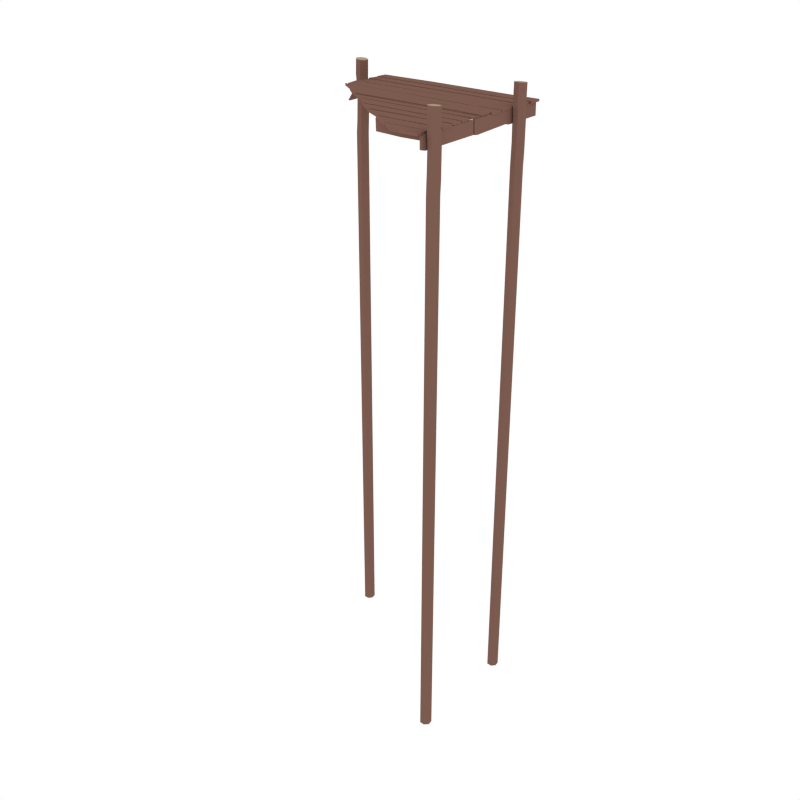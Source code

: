 # Source: DockCorner.blend  (saved by Blender 2.93.21; exported with 4.5.12 LTS)
import bpy
from mathutils import Matrix  # noqa: F401  (used for matrix-valued properties, if any)

bpy.ops.wm.read_factory_settings(use_empty=True)
scene = bpy.context.scene
scene.name = 'Scene'

# ---- collections
col_collection_1 = bpy.data.collections.new('Collection 1'); scene.collection.children.link(col_collection_1)

# ---- materials (node trees are filled in below, after node groups)
mat_wood = bpy.data.materials.new('Wood')
mat_wood.alpha_threshold = 0.0
mat_wood.diffuse_color = (0.2019, 0.104, 0.07929, 1.0)
mat_wood.roughness = 0.5
mat_lightwood = bpy.data.materials.new('LightWood')
mat_lightwood.alpha_threshold = 0.0
mat_lightwood.diffuse_color = (0.402, 0.32, 0.2153, 1.0)
mat_lightwood.roughness = 0.5
mat_string = bpy.data.materials.new('String')
mat_string.alpha_threshold = 0.0
mat_string.diffuse_color = (0.3032, 0.2339, 0.1387, 1.0)
mat_string.roughness = 0.5
mat_darkwood = bpy.data.materials.new('DarkWood')
mat_darkwood.alpha_threshold = 0.0
mat_darkwood.diffuse_color = (0.1193, 0.06328, 0.05077, 1.0)
mat_darkwood.roughness = 0.5

# ---- material node trees

# ---- world
world_world = bpy.data.worlds.new('World'); scene.world = world_world
world_world.color = (1.0, 1.0, 1.0)
world_world.use_sun_shadow = False
world_world.sun_shadow_jitter_overblur = 0.0
world_world.cycles.sampling_method = 'NONE'
world_world.cycles.sample_map_resolution = 256

# ---- meshes
me_cylinder_003 = bpy.data.meshes.new('Cylinder.003')
me_cylinder_003.from_pydata([(-10.07, 8.887, -0.1835), (-10.07, 8.887, 3.822), (-10.44, 8.712, -0.1835), (-10.44, 8.712, 4.058), (-10.53, 8.319, -0.1835), (-10.53, 8.319, 4.442), (-10.28, 8.004, -0.1835), (-10.28, 8.004, 4.216), (-9.873, 8.004, -0.1835), (-9.873, 8.004, 4.058), (-9.621, 8.319, -0.1835), (-9.621, 8.319, 4.058), (-9.711, 8.712, -0.1835), (-9.711, 8.712, 3.822), (-10.07, 8.874, 3.078), (-10.38, 8.679, 3.15), (-10.43, 8.307, 2.979), (-10.16, 8.028, 3.097), (-9.728, 8.035, 3.053), (-9.531, 8.382, 2.824), (-9.689, 8.751, 3.038), (-10.37, 8.712, 1.566), (-10.46, 8.319, 1.308), (-10.21, 8.004, 0.8822), (-9.802, 8.004, 0.8822), (-9.551, 8.319, 1.308), (-9.64, 8.712, 1.566), (-10.0, 8.887, 1.308), (-10.4, 8.712, 5.279), (-10.04, 8.887, 5.242), (-10.49, 8.319, 5.289), (-10.24, 8.004, 5.263), (-9.843, 8.004, 5.221), (-9.595, 8.319, 5.195), (-9.684, 8.712, 5.204), (3.725, 7.986, -0.1835), (3.725, 7.986, 3.822), (3.951, 7.652, -0.1835), (3.951, 7.652, 4.058), (4.353, 7.62, -0.1835), (4.353, 7.62, 4.442), (4.628, 7.915, -0.1835), (4.628, 7.915, 4.216), (4.569, 8.314, -0.1835), (4.569, 8.314, 4.058), (4.221, 8.516, -0.1835), (4.221, 8.516, 4.058), (3.845, 8.37, -0.1835), (3.845, 8.37, 3.822), (3.737, 7.991, 3.078), (3.976, 7.709, 3.15), (4.35, 7.72, 2.979), (4.587, 8.025, 3.097), (4.517, 8.452, 3.053), (4.145, 8.597, 2.824), (3.803, 8.386, 3.038), (3.941, 7.722, 1.566), (4.342, 7.69, 1.308), (4.618, 7.985, 0.8822), (4.559, 8.384, 0.8822), (4.21, 8.586, 1.308), (3.835, 8.44, 1.566), (3.715, 8.055, 1.308), (3.945, 7.689, 5.469), (3.72, 8.018, 5.432), (4.347, 7.659, 5.479), (4.623, 7.95, 5.453), (4.565, 8.343, 5.411), (4.217, 8.542, 5.385), (3.841, 8.397, 5.394), (3.863, 8.527, 3.86), (3.849, 7.565, 3.86), (3.892, 7.49, 3.894), (3.882, 6.566, 3.815), (0.4361, 8.563, 3.855), (0.346, 7.546, 3.855), (1.905, 7.454, 3.889), (1.896, 6.465, 3.804), (1.996, 7.453, 3.889), (1.985, 6.517, 3.809), (0.6535, 8.653, 3.879), (1.634, 9.658, 3.832), (3.599, 9.8, 3.86), (3.61, 10.75, 3.86), (-9.681, 8.548, 3.85), (-9.692, 7.531, 3.85), (-6.118, 6.569, 3.791), (-6.756, 7.426, 3.864), (-9.693, 7.451, 3.893), (-9.753, 6.547, 3.816), (-8.58, 7.386, 3.859), (-9.236, 6.543, 3.786), (-9.352, 8.596, 3.85), (-6.451, 7.555, 3.855), (-6.018, 8.473, 3.855), (-6.028, 7.622, 3.855), (1.278, 9.551, 3.837), (0.3001, 8.768, 3.874), (-9.662, 8.742, 3.869), (-9.668, 9.658, 3.826), (1.758, 10.71, 3.855), (1.746, 9.695, 3.855), (-9.667, 9.696, 3.85), (-9.63, 10.57, 3.85), (-6.103, 8.662, 3.879), (-5.122, 9.667, 3.832), (-5.117, 9.771, 3.855), (-5.106, 10.72, 3.855), (3.869, 5.433, 3.817), (3.88, 6.451, 3.817), (0.5282, 5.412, 3.812), (1.509, 6.419, 3.812), (1.153, 6.312, 3.812), (0.1748, 5.528, 3.812), (-8.366, 5.381, 3.817), (-9.884, 6.399, 3.817), (-6.228, 5.421, 3.812), (-5.247, 6.427, 3.812), (3.834, 8.676, 3.884), (3.865, 9.616, 3.844), (1.491, 8.643, 3.879), (1.84, 9.656, 3.832), (3.863, 8.527, 3.696), (3.849, 7.565, 3.696), (-6.118, 6.581, 3.654), (-6.756, 7.438, 3.727), (1.996, 7.467, 3.725), (3.892, 7.504, 3.73), (1.985, 6.531, 3.645), (3.882, 6.58, 3.651), (1.905, 7.468, 3.725), (1.896, 6.479, 3.64), (0.4361, 8.563, 3.691), (0.346, 7.546, 3.691), (1.278, 9.544, 3.672), (0.3, 8.761, 3.709), (1.758, 10.71, 3.691), (1.746, 9.695, 3.691), (0.6534, 8.646, 3.715), (1.634, 9.651, 3.667), (3.599, 9.8, 3.696), (3.61, 10.75, 3.696), (3.834, 8.668, 3.72), (3.865, 9.608, 3.68), (-9.352, 8.596, 3.685), (-9.681, 8.548, 3.685), (-6.451, 7.555, 3.691), (-9.692, 7.531, 3.685), (-8.579, 7.398, 3.721), (-9.693, 7.465, 3.729), (-9.236, 6.555, 3.649), (-9.753, 6.561, 3.652), (-6.018, 8.473, 3.691), (-6.028, 7.622, 3.691), (-9.662, 8.734, 3.705), (-9.668, 9.65, 3.662), (-9.667, 9.696, 3.685), (-9.63, 10.57, 3.685), (-6.103, 8.654, 3.715), (-5.122, 9.659, 3.667), (-5.117, 9.771, 3.691), (-5.106, 10.72, 3.691), (1.153, 6.312, 3.648), (0.1748, 5.528, 3.648), (3.869, 5.433, 3.653), (3.88, 6.451, 3.653), (0.5282, 5.412, 3.648), (1.509, 6.419, 3.648), (-8.366, 5.381, 3.652), (-9.884, 6.399, 3.652), (-6.228, 5.421, 3.648), (-5.247, 6.427, 3.648), (1.491, 8.636, 3.715), (1.84, 9.648, 3.667), (4.002, 9.789, 3.86), (4.013, 10.75, 3.86), (4.002, 9.789, 3.696), (4.013, 10.75, 3.696), (3.774, 5.293, 3.86), (3.76, 4.331, 3.86), (2.542, 5.32, 3.865), (2.452, 4.303, 3.865), (-8.444, 5.285, 3.86), (-7.221, 4.244, 3.865), (2.134, 5.23, 3.865), (2.124, 4.379, 3.865), (3.774, 5.293, 3.696), (3.76, 4.331, 3.696), (2.542, 5.32, 3.701), (2.452, 4.303, 3.701), (-8.444, 5.285, 3.695), (-7.221, 4.244, 3.701), (2.134, 5.23, 3.701), (2.124, 4.379, 3.701), (-6.943, 4.149, 3.791), (-5.722, 3.298, 3.864), (3.731, 3.304, 3.893), (3.781, 4.209, 3.816), (2.617, 3.358, 3.859), (3.265, 4.207, 3.786), (-6.943, 4.137, 3.654), (-5.722, 3.287, 3.727), (2.617, 3.346, 3.721), (3.731, 3.29, 3.729), (3.265, 4.195, 3.649), (3.781, 4.195, 3.652), (0.6199, 1.163, 3.879), (1.576, 2.191, 3.832), (3.855, 1.153, 3.85), (3.896, 0.1364, 3.85), (3.526, 1.191, 3.85), (0.6558, 0.06753, 3.855), (-2.974, 0.9726, 3.855), (-1.455, 0.1231, 3.855), (1.223, 2.076, 3.837), (0.2639, 1.27, 3.874), (3.809, 2.3, 3.85), (3.747, 3.169, 3.85), (-3.116, 1.154, 3.879), (-4.514, 2.182, 3.832), (-4.447, 2.245, 3.855), (-5.533, 3.195, 3.855), (3.799, 1.261, 3.884), (3.808, 2.202, 3.844), (1.457, 1.173, 3.879), (1.782, 2.193, 3.832), (1.223, 2.068, 3.672), (0.264, 1.262, 3.709), (0.62, 1.155, 3.715), (1.576, 2.183, 3.667), (3.799, 1.253, 3.72), (3.808, 2.194, 3.68), (3.526, 1.191, 3.685), (3.855, 1.153, 3.685), (0.6558, 0.06753, 3.691), (3.896, 0.1364, 3.685), (-2.974, 0.9726, 3.691), (-1.455, 0.1231, 3.691), (3.809, 2.3, 3.685), (3.747, 3.169, 3.685), (-3.116, 1.147, 3.715), (-4.514, 2.175, 3.667), (-4.447, 2.245, 3.691), (-5.533, 3.195, 3.691), (1.457, 1.165, 3.715), (1.782, 2.186, 3.667), (3.689, -1.054, 3.85), (3.694, -0.03616, 3.85), (0.04025, -1.103, 3.85), (-1.327, -0.08048, 3.855), (0.04025, -1.103, 3.685), (3.689, -1.054, 3.685), (-1.327, -0.08048, 3.691), (3.694, -0.03616, 3.685), (3.661, 10.67, 2.721), (3.661, 10.65, 3.683), (3.666, 7.437, 2.685), (3.666, 7.352, 3.702), (3.671, 3.601, 2.7), (3.671, 3.59, 3.717), (3.671, 3.911, 2.652), (3.666, 6.645, 3.693), (3.666, 7.053, 2.775), (3.666, 7.044, 3.626), (3.825, 10.67, 2.721), (3.825, 10.65, 3.683), (3.83, 7.437, 2.685), (3.83, 7.352, 3.702), (3.836, 3.911, 2.652), (3.836, 3.601, 2.7), (3.83, 6.645, 3.693), (3.836, 3.59, 3.717), (3.83, 7.053, 2.775), (3.83, 7.044, 3.626), (3.661, 3.473, 2.721), (3.661, 3.46, 3.683), (3.666, -1.408, 2.685), (3.666, -1.493, 3.702), (3.666, -1.792, 2.775), (3.666, -1.802, 3.626), (3.825, 3.473, 2.721), (3.825, 3.46, 3.683), (3.83, -1.408, 2.685), (3.83, -1.493, 3.702), (3.83, -1.792, 2.775), (3.83, -1.802, 3.626), (-9.385, 10.64, 3.624), (-9.428, 10.66, 2.708), (-9.375, 7.284, 3.658), (-9.423, 6.372, 2.64), (-9.55, 10.64, 3.632), (-9.592, 10.66, 2.716), (-9.54, 7.284, 3.665), (-9.587, 6.372, 2.647), (3.766, 0.06426, 3.82), (3.806, 0.06426, 2.803), (3.444, 0.06426, 3.858), (0.6432, 0.05897, 2.735), (-1.491, 0.05897, 3.64), (-1.457, 0.05897, 2.79), (3.444, 0.2288, 3.858), (3.766, 0.2288, 3.82), (0.6432, 0.2235, 2.735), (3.806, 0.2288, 2.803), (-1.491, 0.2235, 3.64), (-1.457, 0.2235, 2.79), (-10.07, 8.887, -43.27), (-10.44, 8.712, -43.27), (-10.53, 8.319, -43.27), (-10.28, 8.004, -43.27), (-9.873, 8.004, -43.27), (-9.621, 8.319, -43.27), (-9.711, 8.712, -43.27), (3.725, 7.986, -43.27), (3.951, 7.652, -43.27), (4.353, 7.62, -43.27), (4.628, 7.915, -43.27), (4.569, 8.314, -43.27), (4.221, 8.516, -43.27), (3.845, 8.37, -43.27), (3.689, -2.145, 3.85), (3.694, -1.128, 3.85), (1.624, -2.195, 3.85), (0.3622, -1.172, 3.855), (1.624, -2.195, 3.685), (3.689, -2.145, 3.685), (0.3622, -1.172, 3.691), (3.694, -1.128, 3.685), (3.725, -1.151, -0.1835), (3.725, -1.151, 3.822), (3.951, -1.485, -0.1835), (3.951, -1.485, 4.058), (4.353, -1.516, -0.1835), (4.353, -1.516, 4.442), (4.628, -1.222, -0.1835), (4.628, -1.222, 4.216), (4.569, -0.823, -0.1835), (4.569, -0.823, 4.058), (4.221, -0.6203, -0.1835), (4.221, -0.6203, 4.058), (3.845, -0.7664, -0.1835), (3.845, -0.7664, 3.822), (3.737, -1.146, 3.078), (3.976, -1.428, 3.15), (4.35, -1.417, 2.979), (4.587, -1.111, 3.097), (4.517, -0.6846, 3.053), (4.145, -0.5399, 2.824), (3.803, -0.7505, 3.038), (3.941, -1.415, 1.566), (4.342, -1.447, 1.308), (4.618, -1.152, 0.8822), (4.559, -0.7533, 0.8822), (4.21, -0.5506, 1.308), (3.835, -0.6966, 1.566), (3.715, -1.081, 1.308), (3.945, -1.448, 5.469), (3.72, -1.119, 5.432), (4.347, -1.478, 5.479), (4.623, -1.187, 5.453), (4.565, -0.7938, 5.411), (4.217, -0.5946, 5.385), (3.841, -0.7394, 5.394), (3.725, -1.151, -43.27), (3.951, -1.485, -43.27), (4.353, -1.516, -43.27), (4.628, -1.222, -43.27), (4.569, -0.823, -43.27), (4.221, -0.6203, -43.27), (3.845, -0.7664, -43.27)], [], [(14, 15, 3, 1), (15, 16, 5, 3), (16, 17, 7, 5), (17, 18, 9, 7), (18, 19, 11, 9), (9, 32, 31, 7), (19, 20, 13, 11), (20, 14, 1, 13), (26, 27, 14, 20), (25, 26, 20, 19), (24, 25, 19, 18), (23, 24, 18, 17), (22, 23, 17, 16), (21, 22, 16, 15), (27, 21, 15, 14), (0, 2, 21, 27), (2, 4, 22, 21), (4, 6, 23, 22), (6, 8, 24, 23), (8, 10, 25, 24), (10, 12, 26, 25), (12, 0, 27, 26), (28, 30, 31, 32, 33, 34, 29), (1, 29, 34, 13), (5, 30, 28, 3), (11, 33, 32, 9), (3, 28, 29, 1), (7, 31, 30, 5), (13, 34, 33, 11), (49, 50, 38, 36), (50, 51, 40, 38), (51, 52, 42, 40), (52, 53, 44, 42), (53, 54, 46, 44), (44, 67, 66, 42), (54, 55, 48, 46), (55, 49, 36, 48), (61, 62, 49, 55), (60, 61, 55, 54), (59, 60, 54, 53), (58, 59, 53, 52), (57, 58, 52, 51), (56, 57, 51, 50), (62, 56, 50, 49), (35, 37, 56, 62), (37, 39, 57, 56), (39, 41, 58, 57), (41, 43, 59, 58), (43, 45, 60, 59), (45, 47, 61, 60), (47, 35, 62, 61), (63, 65, 66, 67, 68, 69, 64), (36, 64, 69, 48), (40, 65, 63, 38), (46, 68, 67, 44), (38, 63, 64, 36), (42, 66, 65, 40), (48, 69, 68, 46), (6, 4, 308, 309), (76, 87, 86, 77), (78, 76, 77, 79), (72, 78, 79, 73), (71, 70, 74, 94, 95, 75), (80, 81, 96, 97), (82, 83, 100, 101), (174, 175, 83, 82), (120, 121, 81, 80), (87, 90, 91, 86), (88, 89, 91, 90), (84, 85, 93, 92), (92, 93, 95, 94), (104, 97, 96, 105), (106, 101, 100, 107), (103, 102, 106, 107), (99, 98, 104, 105), (110, 111, 112, 113), (108, 109, 111, 110), (116, 113, 112, 117), (115, 114, 116, 117), (118, 119, 121, 120), (130, 131, 124, 125), (126, 128, 131, 130), (127, 129, 128, 126), (123, 133, 153, 152, 132, 122), (138, 135, 134, 139), (140, 137, 136, 141), (176, 140, 141, 177), (172, 138, 139, 173), (125, 124, 150, 148), (149, 148, 150, 151), (145, 144, 146, 147), (144, 152, 153, 146), (158, 159, 134, 135), (160, 161, 136, 137), (157, 161, 160, 156), (155, 159, 158, 154), (166, 163, 162, 167), (164, 166, 167, 165), (170, 171, 162, 163), (169, 171, 170, 168), (142, 172, 173, 143), (93, 85, 147, 146), (78, 72, 127, 126), (109, 108, 164, 165), (85, 84, 145, 147), (73, 79, 128, 129), (110, 113, 163, 166), (88, 90, 148, 149), (72, 73, 129, 127), (112, 111, 167, 162), (91, 89, 151, 150), (87, 76, 130, 125), (89, 88, 149, 151), (77, 86, 124, 131), (108, 110, 166, 164), (90, 87, 125, 148), (111, 109, 165, 167), (86, 91, 150, 124), (76, 78, 126, 130), (114, 115, 169, 168), (79, 77, 131, 128), (113, 116, 170, 163), (92, 94, 152, 144), (117, 112, 162, 171), (95, 93, 146, 153), (74, 70, 122, 132), (71, 75, 133, 123), (116, 114, 168, 170), (94, 74, 132, 152), (115, 117, 171, 169), (75, 95, 153, 133), (118, 120, 172, 142), (121, 119, 143, 173), (98, 99, 155, 154), (175, 174, 176, 177), (102, 103, 157, 156), (80, 97, 135, 138), (120, 80, 138, 172), (97, 104, 158, 135), (96, 81, 139, 134), (81, 121, 173, 139), (105, 96, 134, 159), (82, 101, 137, 140), (101, 106, 160, 137), (100, 83, 141, 136), (107, 100, 136, 161), (174, 82, 140, 176), (106, 102, 156, 160), (103, 107, 161, 157), (104, 98, 154, 158), (119, 118, 142, 143), (70, 71, 123, 122), (99, 105, 159, 155), (84, 92, 144, 145), (83, 175, 177, 141), (179, 178, 180, 184, 185, 181), (182, 183, 185, 184), (187, 189, 193, 192, 188, 186), (190, 192, 193, 191), (182, 184, 192, 190), (185, 183, 191, 193), (180, 178, 186, 188), (179, 181, 189, 187), (184, 180, 188, 192), (181, 185, 193, 189), (178, 179, 187, 186), (195, 198, 199, 194), (196, 197, 199, 198), (201, 200, 204, 202), (203, 202, 204, 205), (196, 198, 202, 203), (199, 197, 205, 204), (197, 196, 203, 205), (198, 195, 201, 202), (194, 199, 204, 200), (206, 207, 214, 215), (224, 225, 207, 206), (208, 210, 211, 209), (210, 212, 213, 211), (218, 215, 214, 219), (217, 221, 220, 216), (222, 223, 225, 224), (228, 227, 226, 229), (244, 228, 229, 245), (233, 235, 234, 232), (232, 234, 237, 236), (240, 241, 226, 227), (239, 238, 242, 243), (230, 244, 245, 231), (211, 234, 235, 209), (209, 235, 233, 208), (210, 232, 236, 212), (213, 237, 234, 211), (222, 224, 244, 230), (225, 223, 231, 245), (216, 238, 239, 217), (206, 215, 227, 228), (224, 206, 228, 244), (215, 218, 240, 227), (214, 207, 229, 226), (207, 225, 245, 229), (219, 214, 226, 241), (220, 242, 238, 216), (217, 239, 243, 221), (223, 222, 230, 231), (208, 233, 232, 210), (246, 247, 249, 248), (251, 250, 252, 253), (249, 247, 253, 252), (247, 246, 251, 253), (246, 248, 250, 251), (255, 254, 256, 262, 263, 257), (258, 259, 261, 260), (260, 261, 263, 262), (265, 267, 273, 272, 266, 264), (269, 268, 270, 271), (268, 272, 273, 270), (261, 259, 271, 270), (259, 258, 269, 271), (260, 262, 272, 268), (263, 261, 270, 273), (256, 254, 264, 266), (255, 257, 267, 265), (262, 256, 266, 272), (257, 263, 273, 267), (254, 255, 265, 264), (258, 260, 268, 269), (275, 274, 276, 278, 279, 277), (281, 283, 285, 284, 282, 280), (276, 274, 280, 282), (275, 277, 283, 281), (278, 276, 282, 284), (277, 279, 285, 283), (274, 275, 281, 280), (287, 286, 288, 289), (291, 293, 292, 290), (286, 287, 291, 290), (288, 286, 290, 292), (287, 289, 293, 291), (294, 296, 297, 295), (296, 298, 299, 297), (301, 303, 302, 300), (300, 302, 305, 304), (297, 302, 303, 295), (295, 303, 301, 294), (296, 300, 304, 298), (299, 305, 302, 297), (294, 301, 300, 296), (306, 312, 311, 310, 309, 308, 307), (313, 319, 318, 317, 316, 315, 314), (45, 43, 317, 318), (37, 35, 313, 314), (8, 6, 309, 310), (47, 45, 318, 319), (10, 8, 310, 311), (39, 37, 314, 315), (2, 0, 306, 307), (35, 47, 319, 313), (12, 10, 311, 312), (41, 39, 315, 316), (4, 2, 307, 308), (0, 12, 312, 306), (43, 41, 316, 317), (320, 321, 323, 322), (325, 324, 326, 327), (323, 321, 327, 326), (321, 320, 325, 327), (320, 322, 324, 325), (322, 323, 326, 324), (248, 249, 252, 250), (212, 236, 237, 213), (218, 219, 241, 240), (220, 221, 243, 242), (298, 304, 305, 299), (195, 194, 200, 201), (182, 190, 191, 183), (288, 292, 293, 289), (278, 284, 285, 279), (343, 344, 333, 331), (344, 345, 335, 333), (345, 346, 337, 335), (346, 347, 339, 337), (337, 360, 359, 335), (347, 348, 341, 339), (354, 355, 342, 348), (353, 354, 348, 347), (352, 353, 347, 346), (351, 352, 346, 345), (350, 351, 345, 344), (349, 350, 344, 343), (355, 349, 343, 342), (328, 330, 349, 355), (330, 332, 350, 349), (332, 334, 351, 350), (334, 336, 352, 351), (336, 338, 353, 352), (338, 340, 354, 353), (340, 328, 355, 354), (356, 358, 359, 360, 361, 362, 357), (329, 357, 362, 341), (333, 358, 356, 331), (339, 361, 360, 337), (331, 356, 357, 329), (335, 359, 358, 333), (341, 362, 361, 339), (363, 369, 368, 367, 366, 365, 364), (338, 336, 367, 368), (330, 328, 363, 364), (340, 338, 368, 369), (332, 330, 364, 365), (328, 340, 369, 363), (334, 332, 365, 366), (336, 334, 366, 367)])
me_cylinder_003.polygons.foreach_set('material_index', [0, 0, 0, 0, 0, 0, 0, 0, 0, 0, 0, 0, 0, 0, 0, 0, 0, 0, 0, 0, 0, 0, 1, 0, 0, 0, 0, 0, 0, 0, 0, 0, 0, 0, 0, 0, 0, 0, 0, 0, 0, 0, 0, 0, 0, 0, 0, 0, 0, 0, 0, 1, 0, 0, 0, 0, 0, 0, 0, 0, 0, 0, 0, 0, 0, 0, 0, 0, 0, 0, 0, 0, 0, 0, 0, 0, 0, 0, 0, 0, 0, 0, 0, 0, 0, 0, 0, 0, 0, 0, 0, 0, 0, 0, 0, 0, 0, 0, 0, 0, 0, 0, 0, 0, 0, 0, 0, 0, 0, 0, 0, 0, 0, 0, 0, 0, 0, 0, 0, 0, 0, 0, 0, 0, 0, 0, 0, 0, 0, 0, 0, 0, 0, 0, 0, 0, 0, 0, 0, 0, 0, 0, 0, 0, 0, 0, 0, 0, 0, 0, 0, 0, 0, 0, 0, 0, 0, 0, 0, 0, 0, 0, 0, 0, 0, 0, 0, 0, 0, 0, 0, 0, 0, 0, 0, 0, 0, 0, 0, 0, 0, 0, 0, 0, 0, 0, 0, 0, 0, 0, 0, 0, 0, 0, 0, 0, 0, 0, 0, 0, 0, 0, 0, 0, 0, 0, 0, 0, 0, 0, 0, 0, 0, 0, 0, 0, 0, 0, 0, 0, 0, 0, 0, 0, 0, 0, 0, 0, 0, 0, 0, 0, 0, 0, 0, 0, 0, 0, 0, 0, 0, 0, 0, 0, 0, 0, 0, 0, 1, 1, 0, 0, 0, 0, 0, 0, 0, 0, 0, 0, 0, 0, 0, 0, 0, 0, 0, 0, 0, 0, 0, 0, 0, 0, 0, 0, 0, 0, 0, 0, 0, 0, 0, 0, 0, 0, 0, 0, 0, 0, 0, 0, 0, 0, 0, 0, 0, 0, 1, 0, 0, 0, 0, 0, 0, 1, 0, 0, 0, 0, 0, 0, 0])
me_cylinder_003.materials.append(mat_wood)
me_cylinder_003.materials.append(mat_lightwood)
me_cylinder_003.materials.append(mat_string)
me_cylinder_003.materials.append(mat_darkwood)
me_cylinder_003.use_remesh_preserve_volume = False
me_cylinder_003.use_remesh_preserve_attributes = False
me_cylinder_003.use_mirror_vertex_groups = False
me_cylinder_003.update()

# ---- objects
ob_dock_long_norope = bpy.data.objects.new('Dock_Long_NoRope', me_cylinder_003)

# ---- transforms, parenting, visibility, modifiers, constraints
ob_dock_long_norope.location = (0.0, 0.0, 0.0)
ob_dock_long_norope.lineart.crease_threshold = 0.0

# ---- collection membership
col_collection_1.objects.link(ob_dock_long_norope)

# ---- scene / render settings (as saved in the file)
scene.frame_start = 1; scene.frame_end = 250; scene.frame_set(0)
scene.render.engine = 'CYCLES'
scene.render.resolution_x = 1000
scene.render.resolution_y = 1000
scene.render.dither_intensity = 0.0
scene.cycles.samples = 200
scene.cycles.sampling_pattern = 'TABULATED_SOBOL'
scene.cycles.light_sampling_threshold = 0.0
scene.cycles.use_adaptive_sampling = False
scene.cycles.use_light_tree = False
scene.cycles.caustics_reflective = False
scene.cycles.caustics_refractive = False
scene.cycles.blur_glossy = 0.0
scene.cycles.max_bounces = 2
scene.cycles.pixel_filter_type = 'GAUSSIAN'
scene.cycles.sample_clamp_indirect = 0.0
scene.view_settings.view_transform = 'Standard'
bpy.context.view_layer.update()

# ---- added for rendering (the .blend has no active camera): camera
cam_auto = bpy.data.cameras.new('AutoCamera')
cam_auto.lens = 50.0
cam_auto.sensor_width = 36.0
cam_auto.clip_end = 1000.0
ob_auto_camera = bpy.data.objects.new('AutoCamera', cam_auto)
scene.collection.objects.link(ob_auto_camera)
ob_auto_camera.location = (45.7793, -54.1967, 20.0866)
ob_auto_camera.rotation_euler = (1.09748, -7.21219e-08, 0.694738)
scene.camera = ob_auto_camera
bpy.context.view_layer.update()
